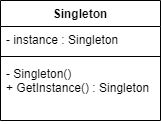

The diagram above was exported from draw.io. Its source (the exported page's mxGraphModel, read from the mxfile embedded in the PNG):
<mxGraphModel dx="722" dy="380" grid="1" gridSize="10" guides="1" tooltips="1" connect="1" arrows="1" fold="1" page="1" pageScale="1" pageWidth="827" pageHeight="1169" math="0" shadow="0">
  <root>
    <mxCell id="0" />
    <mxCell id="1" parent="0" />
    <mxCell id="vYwBT5y9uD7tkzgIN-yU-1" value="Singleton" style="swimlane;fontStyle=1;align=center;verticalAlign=top;childLayout=stackLayout;horizontal=1;startSize=26;horizontalStack=0;resizeParent=1;resizeParentMax=0;resizeLast=0;collapsible=1;marginBottom=0;" vertex="1" parent="1">
      <mxGeometry x="440" y="120" width="160" height="120" as="geometry" />
    </mxCell>
    <mxCell id="vYwBT5y9uD7tkzgIN-yU-2" value="- instance : Singleton" style="text;strokeColor=none;fillColor=none;align=left;verticalAlign=top;spacingLeft=4;spacingRight=4;overflow=hidden;rotatable=0;points=[[0,0.5],[1,0.5]];portConstraint=eastwest;" vertex="1" parent="vYwBT5y9uD7tkzgIN-yU-1">
      <mxGeometry y="26" width="160" height="26" as="geometry" />
    </mxCell>
    <mxCell id="vYwBT5y9uD7tkzgIN-yU-3" value="" style="line;strokeWidth=1;fillColor=none;align=left;verticalAlign=middle;spacingTop=-1;spacingLeft=3;spacingRight=3;rotatable=0;labelPosition=right;points=[];portConstraint=eastwest;" vertex="1" parent="vYwBT5y9uD7tkzgIN-yU-1">
      <mxGeometry y="52" width="160" height="8" as="geometry" />
    </mxCell>
    <mxCell id="vYwBT5y9uD7tkzgIN-yU-4" value="- Singleton()&#10;+ GetInstance() : Singleton" style="text;strokeColor=none;fillColor=none;align=left;verticalAlign=top;spacingLeft=4;spacingRight=4;overflow=hidden;rotatable=0;points=[[0,0.5],[1,0.5]];portConstraint=eastwest;" vertex="1" parent="vYwBT5y9uD7tkzgIN-yU-1">
      <mxGeometry y="60" width="160" height="60" as="geometry" />
    </mxCell>
  </root>
</mxGraphModel>